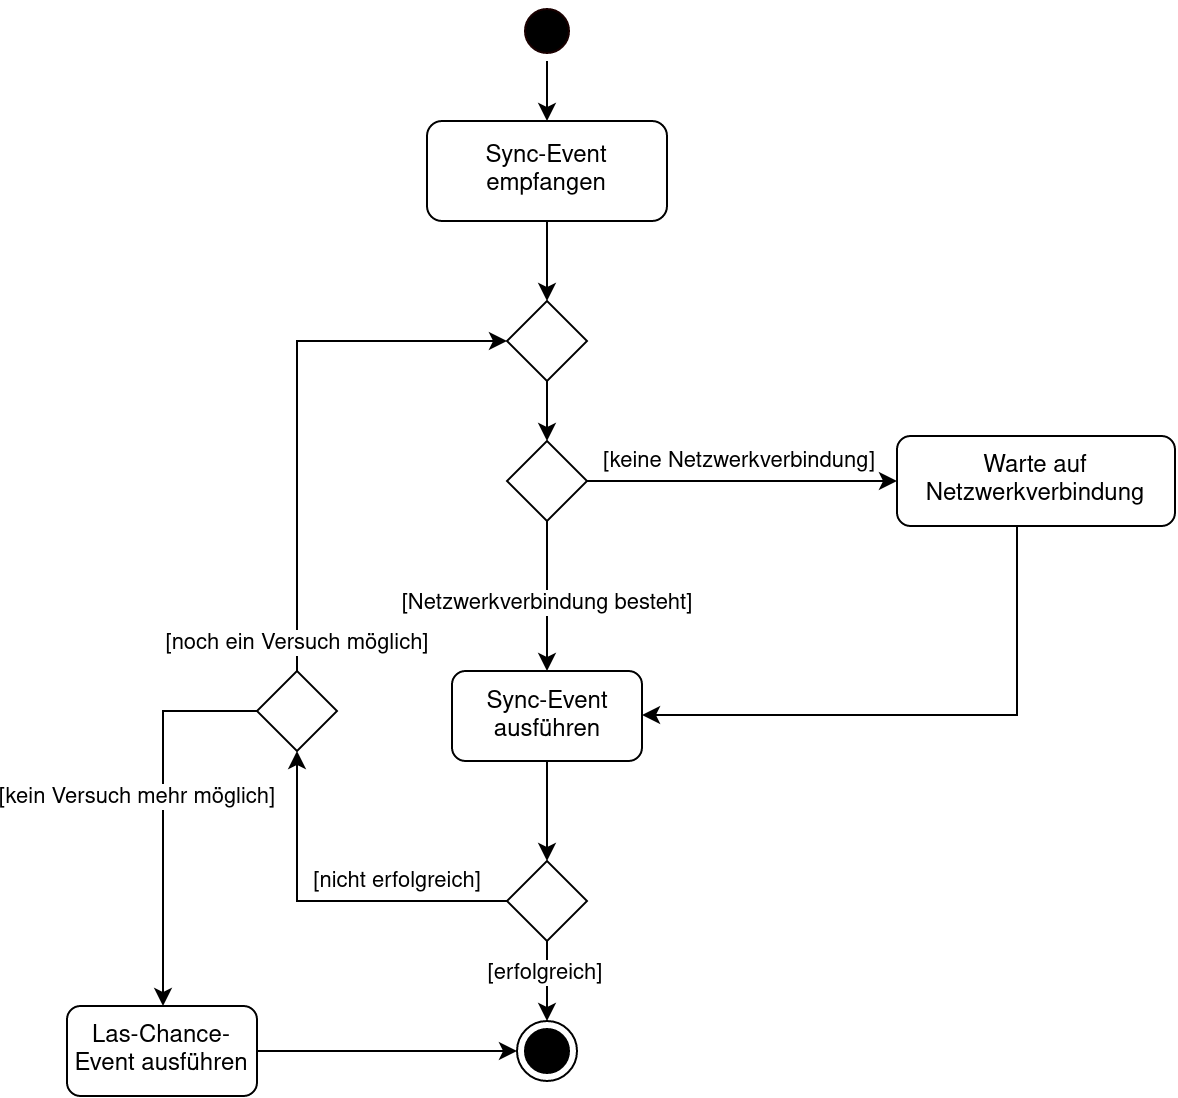

The diagram above was exported from draw.io. Its source (the exported page's mxGraphModel, read from the mxfile embedded in the PNG):
<mxGraphModel dx="1185" dy="615" grid="1" gridSize="10" guides="1" tooltips="1" connect="1" arrows="1" fold="1" page="1" pageScale="1" pageWidth="827" pageHeight="1169" math="0" shadow="0">
  <root>
    <mxCell id="0" />
    <mxCell id="1" parent="0" />
    <mxCell id="u6d1l1yGETp84B_BExJc-38" value="" style="ellipse;html=1;shape=endState;fillColor=#000000;strokeColor=#000000;rounded=1;" vertex="1" parent="1">
      <mxGeometry x="1080" y="700" width="30" height="30" as="geometry" />
    </mxCell>
    <mxCell id="u6d1l1yGETp84B_BExJc-59" style="edgeStyle=orthogonalEdgeStyle;rounded=0;orthogonalLoop=1;jettySize=auto;html=1;" edge="1" parent="1" source="u6d1l1yGETp84B_BExJc-46" target="u6d1l1yGETp84B_BExJc-57">
      <mxGeometry relative="1" as="geometry" />
    </mxCell>
    <mxCell id="u6d1l1yGETp84B_BExJc-46" value="Sync-Event empfangen" style="rounded=1;whiteSpace=wrap;html=1;" vertex="1" parent="1">
      <mxGeometry x="1035" y="250" width="120" height="50" as="geometry" />
    </mxCell>
    <mxCell id="u6d1l1yGETp84B_BExJc-48" style="edgeStyle=orthogonalEdgeStyle;rounded=0;orthogonalLoop=1;jettySize=auto;html=1;" edge="1" parent="1" source="u6d1l1yGETp84B_BExJc-47" target="u6d1l1yGETp84B_BExJc-46">
      <mxGeometry relative="1" as="geometry" />
    </mxCell>
    <mxCell id="u6d1l1yGETp84B_BExJc-47" value="" style="ellipse;shape=startState;fillColor=#000000;strokeColor=#190000;" vertex="1" parent="1">
      <mxGeometry x="1080" y="190" width="30" height="30" as="geometry" />
    </mxCell>
    <mxCell id="u6d1l1yGETp84B_BExJc-53" style="edgeStyle=orthogonalEdgeStyle;rounded=0;orthogonalLoop=1;jettySize=auto;html=1;" edge="1" parent="1" source="u6d1l1yGETp84B_BExJc-49" target="u6d1l1yGETp84B_BExJc-52">
      <mxGeometry relative="1" as="geometry" />
    </mxCell>
    <mxCell id="u6d1l1yGETp84B_BExJc-54" value="[Netzwerkverbindung besteht]" style="edgeLabel;html=1;align=center;verticalAlign=middle;resizable=0;points=[];" vertex="1" connectable="0" parent="u6d1l1yGETp84B_BExJc-53">
      <mxGeometry x="-0.2521" relative="1" as="geometry">
        <mxPoint y="11.9" as="offset" />
      </mxGeometry>
    </mxCell>
    <mxCell id="u6d1l1yGETp84B_BExJc-70" style="edgeStyle=orthogonalEdgeStyle;rounded=0;orthogonalLoop=1;jettySize=auto;html=1;" edge="1" parent="1" source="u6d1l1yGETp84B_BExJc-49" target="u6d1l1yGETp84B_BExJc-69">
      <mxGeometry relative="1" as="geometry" />
    </mxCell>
    <mxCell id="u6d1l1yGETp84B_BExJc-71" value="[keine Netzwerkverbindung]" style="edgeLabel;html=1;align=center;verticalAlign=middle;resizable=0;points=[];" vertex="1" connectable="0" parent="u6d1l1yGETp84B_BExJc-70">
      <mxGeometry x="-0.6803" y="2" relative="1" as="geometry">
        <mxPoint x="50.43" y="-8" as="offset" />
      </mxGeometry>
    </mxCell>
    <mxCell id="u6d1l1yGETp84B_BExJc-49" value="" style="rhombus;whiteSpace=wrap;html=1;" vertex="1" parent="1">
      <mxGeometry x="1075" y="410" width="40" height="40" as="geometry" />
    </mxCell>
    <mxCell id="u6d1l1yGETp84B_BExJc-60" style="edgeStyle=orthogonalEdgeStyle;rounded=0;orthogonalLoop=1;jettySize=auto;html=1;" edge="1" parent="1" source="u6d1l1yGETp84B_BExJc-57" target="u6d1l1yGETp84B_BExJc-49">
      <mxGeometry relative="1" as="geometry" />
    </mxCell>
    <mxCell id="u6d1l1yGETp84B_BExJc-57" value="" style="rhombus;whiteSpace=wrap;html=1;" vertex="1" parent="1">
      <mxGeometry x="1075" y="340" width="40" height="40" as="geometry" />
    </mxCell>
    <mxCell id="u6d1l1yGETp84B_BExJc-62" style="edgeStyle=orthogonalEdgeStyle;rounded=0;orthogonalLoop=1;jettySize=auto;html=1;" edge="1" parent="1" source="u6d1l1yGETp84B_BExJc-52" target="u6d1l1yGETp84B_BExJc-61">
      <mxGeometry relative="1" as="geometry" />
    </mxCell>
    <mxCell id="u6d1l1yGETp84B_BExJc-52" value="Sync-Event ausführen" style="rounded=1;whiteSpace=wrap;html=1;" vertex="1" parent="1">
      <mxGeometry x="1047.5" y="525" width="95" height="45" as="geometry" />
    </mxCell>
    <mxCell id="u6d1l1yGETp84B_BExJc-65" style="edgeStyle=orthogonalEdgeStyle;rounded=0;orthogonalLoop=1;jettySize=auto;html=1;" edge="1" parent="1" source="u6d1l1yGETp84B_BExJc-61" target="u6d1l1yGETp84B_BExJc-38">
      <mxGeometry relative="1" as="geometry" />
    </mxCell>
    <mxCell id="u6d1l1yGETp84B_BExJc-66" value="[erfolgreich]" style="edgeLabel;html=1;align=center;verticalAlign=middle;resizable=0;points=[];" vertex="1" connectable="0" parent="u6d1l1yGETp84B_BExJc-65">
      <mxGeometry x="-0.2167" y="-1" relative="1" as="geometry">
        <mxPoint as="offset" />
      </mxGeometry>
    </mxCell>
    <mxCell id="u6d1l1yGETp84B_BExJc-67" style="edgeStyle=orthogonalEdgeStyle;rounded=0;orthogonalLoop=1;jettySize=auto;html=1;" edge="1" parent="1" source="u6d1l1yGETp84B_BExJc-74" target="u6d1l1yGETp84B_BExJc-57">
      <mxGeometry relative="1" as="geometry">
        <Array as="points">
          <mxPoint x="970" y="360" />
        </Array>
      </mxGeometry>
    </mxCell>
    <mxCell id="u6d1l1yGETp84B_BExJc-77" value="[noch ein Versuch möglich]" style="edgeLabel;html=1;align=center;verticalAlign=middle;resizable=0;points=[];" vertex="1" connectable="0" parent="u6d1l1yGETp84B_BExJc-67">
      <mxGeometry x="-0.5164" y="2" relative="1" as="geometry">
        <mxPoint x="2" y="50.14" as="offset" />
      </mxGeometry>
    </mxCell>
    <mxCell id="u6d1l1yGETp84B_BExJc-61" value="" style="rhombus;whiteSpace=wrap;html=1;" vertex="1" parent="1">
      <mxGeometry x="1075" y="620" width="40" height="40" as="geometry" />
    </mxCell>
    <mxCell id="u6d1l1yGETp84B_BExJc-72" style="edgeStyle=orthogonalEdgeStyle;rounded=0;orthogonalLoop=1;jettySize=auto;html=1;" edge="1" parent="1" source="u6d1l1yGETp84B_BExJc-69" target="u6d1l1yGETp84B_BExJc-52">
      <mxGeometry relative="1" as="geometry">
        <Array as="points">
          <mxPoint x="1330" y="547" />
        </Array>
      </mxGeometry>
    </mxCell>
    <mxCell id="u6d1l1yGETp84B_BExJc-69" value="Warte auf Netzwerkverbindung" style="rounded=1;whiteSpace=wrap;html=1;" vertex="1" parent="1">
      <mxGeometry x="1270" y="407.5" width="139" height="45" as="geometry" />
    </mxCell>
    <mxCell id="u6d1l1yGETp84B_BExJc-80" style="edgeStyle=orthogonalEdgeStyle;rounded=0;orthogonalLoop=1;jettySize=auto;html=1;" edge="1" parent="1" source="u6d1l1yGETp84B_BExJc-74" target="u6d1l1yGETp84B_BExJc-78">
      <mxGeometry relative="1" as="geometry">
        <Array as="points">
          <mxPoint x="903" y="545" />
        </Array>
      </mxGeometry>
    </mxCell>
    <mxCell id="u6d1l1yGETp84B_BExJc-81" value="[kein Versuch mehr möglich]" style="edgeLabel;html=1;align=center;verticalAlign=middle;resizable=0;points=[];" vertex="1" connectable="0" parent="u6d1l1yGETp84B_BExJc-80">
      <mxGeometry x="-0.4972" y="18" relative="1" as="geometry">
        <mxPoint x="-31.03" y="40.11" as="offset" />
      </mxGeometry>
    </mxCell>
    <mxCell id="u6d1l1yGETp84B_BExJc-74" value="" style="rhombus;whiteSpace=wrap;html=1;" vertex="1" parent="1">
      <mxGeometry x="950" y="525" width="40" height="40" as="geometry" />
    </mxCell>
    <mxCell id="u6d1l1yGETp84B_BExJc-75" style="edgeStyle=orthogonalEdgeStyle;rounded=0;orthogonalLoop=1;jettySize=auto;html=1;" edge="1" parent="1" source="u6d1l1yGETp84B_BExJc-61" target="u6d1l1yGETp84B_BExJc-74">
      <mxGeometry relative="1" as="geometry">
        <mxPoint x="1075" y="640" as="sourcePoint" />
        <mxPoint x="1075" y="360" as="targetPoint" />
        <Array as="points">
          <mxPoint x="970" y="640" />
        </Array>
      </mxGeometry>
    </mxCell>
    <mxCell id="u6d1l1yGETp84B_BExJc-76" value="[nicht erfolgreich]" style="edgeLabel;html=1;align=center;verticalAlign=middle;resizable=0;points=[];" vertex="1" connectable="0" parent="u6d1l1yGETp84B_BExJc-75">
      <mxGeometry x="-0.6322" y="-1" relative="1" as="geometry">
        <mxPoint x="-21.86" y="-9" as="offset" />
      </mxGeometry>
    </mxCell>
    <mxCell id="u6d1l1yGETp84B_BExJc-82" style="edgeStyle=orthogonalEdgeStyle;rounded=0;orthogonalLoop=1;jettySize=auto;html=1;" edge="1" parent="1" source="u6d1l1yGETp84B_BExJc-78" target="u6d1l1yGETp84B_BExJc-38">
      <mxGeometry relative="1" as="geometry" />
    </mxCell>
    <mxCell id="u6d1l1yGETp84B_BExJc-78" value="Las-Chance-Event ausführen" style="rounded=1;whiteSpace=wrap;html=1;" vertex="1" parent="1">
      <mxGeometry x="855" y="692.5" width="95" height="45" as="geometry" />
    </mxCell>
  </root>
</mxGraphModel>